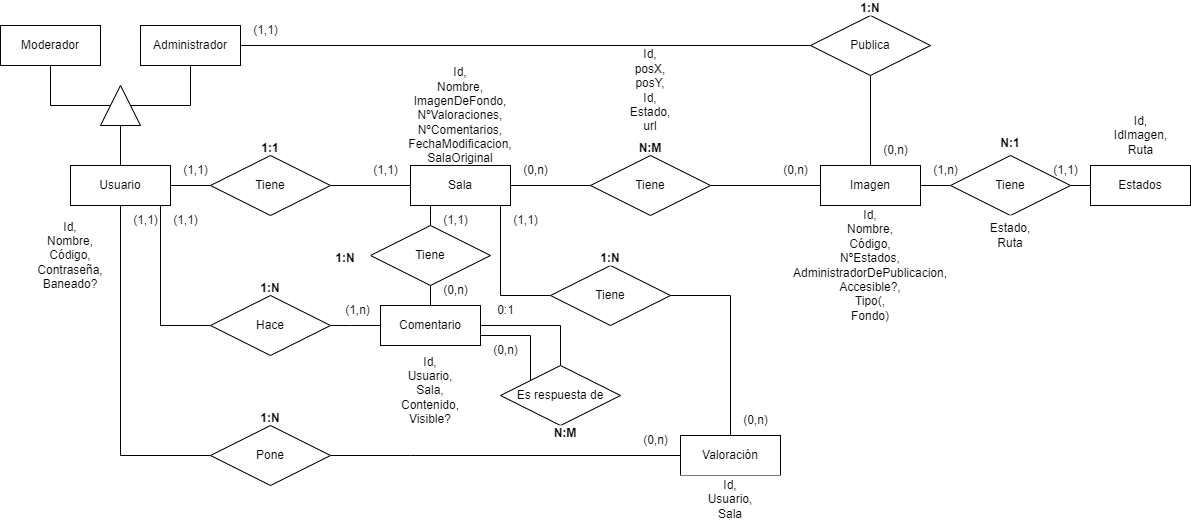

The diagram above was exported from draw.io. Its source (the exported page's mxGraphModel, read from the mxfile embedded in the PNG):
<mxGraphModel dx="1434" dy="739" grid="1" gridSize="10" guides="1" tooltips="1" connect="1" arrows="1" fold="1" page="1" pageScale="1" pageWidth="900" pageHeight="1100" math="0" shadow="0">
  <root>
    <mxCell id="0" />
    <mxCell id="1" parent="0" />
    <mxCell id="EW9doYzLOvU9KnTFbm6r-4" style="edgeStyle=orthogonalEdgeStyle;rounded=0;orthogonalLoop=1;jettySize=auto;html=1;endArrow=none;endFill=0;startArrow=none;" parent="1" source="wE2LJo-dsEO2ymfh8Xxa-7" target="EW9doYzLOvU9KnTFbm6r-2" edge="1">
      <mxGeometry relative="1" as="geometry" />
    </mxCell>
    <mxCell id="EW9doYzLOvU9KnTFbm6r-5" style="edgeStyle=orthogonalEdgeStyle;rounded=0;orthogonalLoop=1;jettySize=auto;html=1;endArrow=none;endFill=0;" parent="1" source="wmQQbh9BfnFLB_gBi-6H-1" target="EW9doYzLOvU9KnTFbm6r-3" edge="1">
      <mxGeometry relative="1" as="geometry" />
    </mxCell>
    <mxCell id="EW9doYzLOvU9KnTFbm6r-6" value="&lt;b&gt;1:1&lt;/b&gt;" style="whiteSpace=wrap;html=1;align=center;strokeColor=none;" parent="1" vertex="1">
      <mxGeometry x="275" y="375" width="50" height="15" as="geometry" />
    </mxCell>
    <mxCell id="EW9doYzLOvU9KnTFbm6r-7" value="&lt;b&gt;N:M&lt;/b&gt;" style="whiteSpace=wrap;html=1;align=center;strokeColor=none;" parent="1" vertex="1">
      <mxGeometry x="657" y="375" width="46" height="15" as="geometry" />
    </mxCell>
    <mxCell id="EW9doYzLOvU9KnTFbm6r-8" value="Id,&lt;br&gt;Nombre,&lt;br&gt;Código,&lt;br&gt;Contraseña,&lt;br&gt;Baneado?" style="whiteSpace=wrap;html=1;align=center;strokeColor=none;" parent="1" vertex="1">
      <mxGeometry x="50" y="440" width="100" height="100" as="geometry" />
    </mxCell>
    <mxCell id="EW9doYzLOvU9KnTFbm6r-12" value="Id,&lt;br&gt;Nombre,&lt;br&gt;ImagenDeFondo,&lt;br&gt;NºValoraciones,&lt;br&gt;NºComentarios,&lt;br&gt;FechaModificacion,&lt;br&gt;SalaOriginal" style="whiteSpace=wrap;html=1;align=center;strokeColor=none;" parent="1" vertex="1">
      <mxGeometry x="440" y="300" width="100" height="100" as="geometry" />
    </mxCell>
    <mxCell id="EW9doYzLOvU9KnTFbm6r-15" value="Id,&lt;br&gt;Nombre,&lt;br&gt;Código,&lt;br&gt;NºEstados,&lt;br&gt;AdministradorDePublicacion,&lt;br&gt;Accesible?,&lt;br&gt;Tipo(,&lt;br&gt;Fondo)" style="whiteSpace=wrap;html=1;align=center;strokeColor=none;" parent="1" vertex="1">
      <mxGeometry x="810" y="440" width="180" height="120" as="geometry" />
    </mxCell>
    <mxCell id="8J3EWX0kdymzyGfDDFNu-27" style="edgeStyle=orthogonalEdgeStyle;rounded=0;orthogonalLoop=1;jettySize=auto;html=1;endArrow=none;endFill=0;" parent="1" source="8J3EWX0kdymzyGfDDFNu-28" target="EW9doYzLOvU9KnTFbm6r-3" edge="1">
      <mxGeometry relative="1" as="geometry" />
    </mxCell>
    <mxCell id="EW9doYzLOvU9KnTFbm6r-16" value="Administrador" style="whiteSpace=wrap;html=1;align=center;" parent="1" vertex="1">
      <mxGeometry x="170" y="260" width="100" height="40" as="geometry" />
    </mxCell>
    <mxCell id="EW9doYzLOvU9KnTFbm6r-17" value="Moderador" style="whiteSpace=wrap;html=1;align=center;" parent="1" vertex="1">
      <mxGeometry x="30" y="260" width="100" height="40" as="geometry" />
    </mxCell>
    <mxCell id="EW9doYzLOvU9KnTFbm6r-23" value="Valoración" style="whiteSpace=wrap;html=1;align=center;" parent="1" vertex="1">
      <mxGeometry x="710" y="670" width="100" height="40" as="geometry" />
    </mxCell>
    <mxCell id="EW9doYzLOvU9KnTFbm6r-25" value="Id,&lt;br&gt;Usuario,&lt;br&gt;Sala,&lt;br&gt;Contenido,&lt;br&gt;Visible?" style="whiteSpace=wrap;html=1;align=center;strokeColor=none;" parent="1" vertex="1">
      <mxGeometry x="410" y="580" width="100" height="90" as="geometry" />
    </mxCell>
    <mxCell id="EW9doYzLOvU9KnTFbm6r-26" value="Id,&lt;br&gt;Usuario,&lt;br&gt;Sala" style="whiteSpace=wrap;html=1;align=center;strokeColor=none;" parent="1" vertex="1">
      <mxGeometry x="710" y="710" width="100" height="48" as="geometry" />
    </mxCell>
    <mxCell id="EW9doYzLOvU9KnTFbm6r-27" value="&lt;b&gt;1:N&lt;/b&gt;" style="whiteSpace=wrap;html=1;align=center;strokeColor=none;" parent="1" vertex="1">
      <mxGeometry x="275" y="645" width="50" height="15" as="geometry" />
    </mxCell>
    <mxCell id="EW9doYzLOvU9KnTFbm6r-29" value="&lt;b&gt;1:N&lt;/b&gt;" style="whiteSpace=wrap;html=1;align=center;strokeColor=none;" parent="1" vertex="1">
      <mxGeometry x="275" y="515" width="50" height="15" as="geometry" />
    </mxCell>
    <mxCell id="EW9doYzLOvU9KnTFbm6r-30" style="edgeStyle=orthogonalEdgeStyle;rounded=0;orthogonalLoop=1;jettySize=auto;html=1;endArrow=none;endFill=0;" parent="1" source="8J3EWX0kdymzyGfDDFNu-9" target="EW9doYzLOvU9KnTFbm6r-21" edge="1">
      <mxGeometry relative="1" as="geometry">
        <mxPoint x="547" y="450" as="sourcePoint" />
        <mxPoint x="487" y="489" as="targetPoint" />
        <Array as="points">
          <mxPoint x="460" y="470" />
          <mxPoint x="460" y="470" />
        </Array>
      </mxGeometry>
    </mxCell>
    <mxCell id="EW9doYzLOvU9KnTFbm6r-31" style="edgeStyle=orthogonalEdgeStyle;rounded=0;orthogonalLoop=1;jettySize=auto;html=1;endArrow=none;endFill=0;" parent="1" source="EW9doYzLOvU9KnTFbm6r-23" target="wmQQbh9BfnFLB_gBi-6H-8" edge="1">
      <mxGeometry relative="1" as="geometry">
        <mxPoint x="603" y="450" as="sourcePoint" />
        <mxPoint x="1060" y="540" as="targetPoint" />
        <Array as="points">
          <mxPoint x="760" y="530" />
        </Array>
      </mxGeometry>
    </mxCell>
    <mxCell id="EW9doYzLOvU9KnTFbm6r-32" style="edgeStyle=orthogonalEdgeStyle;rounded=0;orthogonalLoop=1;jettySize=auto;html=1;endArrow=none;endFill=0;startArrow=none;" parent="1" source="wE2LJo-dsEO2ymfh8Xxa-10" target="EW9doYzLOvU9KnTFbm6r-21" edge="1">
      <mxGeometry relative="1" as="geometry">
        <mxPoint x="344" y="443" as="sourcePoint" />
        <mxPoint x="427" y="502" as="targetPoint" />
        <Array as="points">
          <mxPoint x="380" y="560" />
          <mxPoint x="380" y="560" />
        </Array>
      </mxGeometry>
    </mxCell>
    <mxCell id="EW9doYzLOvU9KnTFbm6r-33" style="edgeStyle=orthogonalEdgeStyle;rounded=0;orthogonalLoop=1;jettySize=auto;html=1;endArrow=none;endFill=0;startArrow=none;" parent="1" source="wE2LJo-dsEO2ymfh8Xxa-12" target="EW9doYzLOvU9KnTFbm6r-23" edge="1">
      <mxGeometry relative="1" as="geometry">
        <mxPoint x="342" y="507" as="sourcePoint" />
        <mxPoint x="550" y="690" as="targetPoint" />
        <Array as="points">
          <mxPoint x="440" y="690" />
          <mxPoint x="440" y="690" />
        </Array>
      </mxGeometry>
    </mxCell>
    <mxCell id="ZKlufGp44RYE8mPlxxXA-4" style="edgeStyle=orthogonalEdgeStyle;rounded=0;orthogonalLoop=1;jettySize=auto;html=1;endArrow=none;endFill=0;" edge="1" parent="1" source="EW9doYzLOvU9KnTFbm6r-21" target="ZKlufGp44RYE8mPlxxXA-3">
      <mxGeometry relative="1" as="geometry" />
    </mxCell>
    <mxCell id="EW9doYzLOvU9KnTFbm6r-21" value="Comentario" style="whiteSpace=wrap;html=1;align=center;" parent="1" vertex="1">
      <mxGeometry x="410" y="540" width="100" height="40" as="geometry" />
    </mxCell>
    <mxCell id="EW9doYzLOvU9KnTFbm6r-1" value="Usuario" style="whiteSpace=wrap;html=1;align=center;" parent="1" vertex="1">
      <mxGeometry x="100" y="400" width="100" height="40" as="geometry" />
    </mxCell>
    <mxCell id="wmQQbh9BfnFLB_gBi-6H-10" style="edgeStyle=orthogonalEdgeStyle;rounded=0;orthogonalLoop=1;jettySize=auto;html=1;endArrow=none;endFill=0;" parent="1" source="EW9doYzLOvU9KnTFbm6r-2" target="wmQQbh9BfnFLB_gBi-6H-8" edge="1">
      <mxGeometry relative="1" as="geometry">
        <Array as="points">
          <mxPoint x="530" y="530" />
        </Array>
      </mxGeometry>
    </mxCell>
    <mxCell id="EW9doYzLOvU9KnTFbm6r-2" value="Sala" style="whiteSpace=wrap;html=1;align=center;" parent="1" vertex="1">
      <mxGeometry x="440" y="400" width="100" height="40" as="geometry" />
    </mxCell>
    <mxCell id="wE2LJo-dsEO2ymfh8Xxa-3" value="" style="edgeStyle=orthogonalEdgeStyle;rounded=0;orthogonalLoop=1;jettySize=auto;html=1;endArrow=none;endFill=0;" parent="1" source="wmQQbh9BfnFLB_gBi-6H-5" target="wE2LJo-dsEO2ymfh8Xxa-2" edge="1">
      <mxGeometry relative="1" as="geometry" />
    </mxCell>
    <mxCell id="EW9doYzLOvU9KnTFbm6r-3" value="Imagen" style="whiteSpace=wrap;html=1;align=center;" parent="1" vertex="1">
      <mxGeometry x="850" y="400" width="100" height="40" as="geometry" />
    </mxCell>
    <mxCell id="wE2LJo-dsEO2ymfh8Xxa-2" value="Estados" style="whiteSpace=wrap;html=1;align=center;" parent="1" vertex="1">
      <mxGeometry x="1120" y="400" width="100" height="40" as="geometry" />
    </mxCell>
    <mxCell id="wE2LJo-dsEO2ymfh8Xxa-5" value="&lt;b&gt;N:1&lt;/b&gt;" style="whiteSpace=wrap;html=1;align=center;strokeColor=none;" parent="1" vertex="1">
      <mxGeometry x="1030" y="370" width="20" height="15" as="geometry" />
    </mxCell>
    <mxCell id="wE2LJo-dsEO2ymfh8Xxa-6" value="Id,&lt;br&gt;IdImagen,&lt;br&gt;Ruta" style="text;html=1;align=center;verticalAlign=middle;resizable=0;points=[];autosize=1;strokeColor=none;fillColor=none;" parent="1" vertex="1">
      <mxGeometry x="1130" y="340" width="80" height="60" as="geometry" />
    </mxCell>
    <mxCell id="wE2LJo-dsEO2ymfh8Xxa-8" value="" style="edgeStyle=orthogonalEdgeStyle;rounded=0;orthogonalLoop=1;jettySize=auto;html=1;endArrow=none;endFill=0;" parent="1" source="EW9doYzLOvU9KnTFbm6r-1" target="wE2LJo-dsEO2ymfh8Xxa-7" edge="1">
      <mxGeometry relative="1" as="geometry">
        <mxPoint x="200" y="370" as="sourcePoint" />
        <mxPoint x="490" y="400" as="targetPoint" />
        <Array as="points">
          <mxPoint x="260" y="420" />
          <mxPoint x="260" y="420" />
        </Array>
      </mxGeometry>
    </mxCell>
    <mxCell id="wE2LJo-dsEO2ymfh8Xxa-7" value="Tiene" style="shape=rhombus;perimeter=rhombusPerimeter;whiteSpace=wrap;html=1;align=center;" parent="1" vertex="1">
      <mxGeometry x="240" y="390" width="120" height="60" as="geometry" />
    </mxCell>
    <mxCell id="wE2LJo-dsEO2ymfh8Xxa-9" value="" style="edgeStyle=orthogonalEdgeStyle;rounded=0;orthogonalLoop=1;jettySize=auto;html=1;endArrow=none;endFill=0;" parent="1" source="EW9doYzLOvU9KnTFbm6r-1" target="wE2LJo-dsEO2ymfh8Xxa-10" edge="1">
      <mxGeometry relative="1" as="geometry">
        <mxPoint x="180" y="440" as="sourcePoint" />
        <mxPoint x="410" y="540" as="targetPoint" />
        <Array as="points">
          <mxPoint x="190" y="560" />
        </Array>
      </mxGeometry>
    </mxCell>
    <mxCell id="wE2LJo-dsEO2ymfh8Xxa-10" value="Hace" style="shape=rhombus;perimeter=rhombusPerimeter;whiteSpace=wrap;html=1;align=center;" parent="1" vertex="1">
      <mxGeometry x="240" y="530" width="120" height="60" as="geometry" />
    </mxCell>
    <mxCell id="wE2LJo-dsEO2ymfh8Xxa-11" value="" style="edgeStyle=orthogonalEdgeStyle;rounded=0;orthogonalLoop=1;jettySize=auto;html=1;endArrow=none;endFill=0;" parent="1" source="EW9doYzLOvU9KnTFbm6r-1" target="wE2LJo-dsEO2ymfh8Xxa-12" edge="1">
      <mxGeometry relative="1" as="geometry">
        <mxPoint x="150" y="440" as="sourcePoint" />
        <mxPoint x="150" y="630" as="targetPoint" />
        <Array as="points">
          <mxPoint x="150" y="690" />
        </Array>
      </mxGeometry>
    </mxCell>
    <mxCell id="wE2LJo-dsEO2ymfh8Xxa-12" value="Pone" style="shape=rhombus;perimeter=rhombusPerimeter;whiteSpace=wrap;html=1;align=center;" parent="1" vertex="1">
      <mxGeometry x="240" y="660" width="120" height="60" as="geometry" />
    </mxCell>
    <mxCell id="wmQQbh9BfnFLB_gBi-6H-2" value="" style="edgeStyle=orthogonalEdgeStyle;rounded=0;orthogonalLoop=1;jettySize=auto;html=1;endArrow=none;endFill=0;" parent="1" source="EW9doYzLOvU9KnTFbm6r-2" target="wmQQbh9BfnFLB_gBi-6H-1" edge="1">
      <mxGeometry relative="1" as="geometry">
        <mxPoint x="540" y="420" as="sourcePoint" />
        <mxPoint x="850" y="420" as="targetPoint" />
      </mxGeometry>
    </mxCell>
    <mxCell id="wmQQbh9BfnFLB_gBi-6H-1" value="Tiene" style="shape=rhombus;perimeter=rhombusPerimeter;whiteSpace=wrap;html=1;align=center;" parent="1" vertex="1">
      <mxGeometry x="620" y="390" width="120" height="60" as="geometry" />
    </mxCell>
    <mxCell id="wmQQbh9BfnFLB_gBi-6H-4" value="Id,&lt;br&gt;posX,&lt;br&gt;posY,&lt;br&gt;Id,&lt;br&gt;Estado,&lt;br&gt;url&lt;br&gt;" style="whiteSpace=wrap;html=1;align=center;strokeColor=none;" parent="1" vertex="1">
      <mxGeometry x="630" y="275.5" width="100" height="99.5" as="geometry" />
    </mxCell>
    <mxCell id="wmQQbh9BfnFLB_gBi-6H-6" value="" style="edgeStyle=orthogonalEdgeStyle;rounded=0;orthogonalLoop=1;jettySize=auto;html=1;endArrow=none;endFill=0;" parent="1" source="EW9doYzLOvU9KnTFbm6r-3" target="wmQQbh9BfnFLB_gBi-6H-5" edge="1">
      <mxGeometry relative="1" as="geometry">
        <mxPoint x="950" y="420" as="sourcePoint" />
        <mxPoint x="1120" y="420" as="targetPoint" />
        <Array as="points">
          <mxPoint x="970" y="420" />
          <mxPoint x="970" y="420" />
        </Array>
      </mxGeometry>
    </mxCell>
    <mxCell id="wmQQbh9BfnFLB_gBi-6H-5" value="Tiene" style="shape=rhombus;perimeter=rhombusPerimeter;whiteSpace=wrap;html=1;align=center;" parent="1" vertex="1">
      <mxGeometry x="980" y="390" width="120" height="60" as="geometry" />
    </mxCell>
    <mxCell id="wmQQbh9BfnFLB_gBi-6H-8" value="Tiene" style="shape=rhombus;perimeter=rhombusPerimeter;whiteSpace=wrap;html=1;align=center;" parent="1" vertex="1">
      <mxGeometry x="580" y="500" width="120" height="60" as="geometry" />
    </mxCell>
    <mxCell id="8J3EWX0kdymzyGfDDFNu-1" value="(1,1)" style="text;html=1;align=center;verticalAlign=middle;resizable=0;points=[];autosize=1;strokeColor=none;fillColor=none;" parent="1" vertex="1">
      <mxGeometry x="390" y="390" width="50" height="30" as="geometry" />
    </mxCell>
    <mxCell id="8J3EWX0kdymzyGfDDFNu-2" value="(1,1)" style="text;html=1;align=center;verticalAlign=middle;resizable=0;points=[];autosize=1;strokeColor=none;fillColor=none;" parent="1" vertex="1">
      <mxGeometry x="200" y="390" width="50" height="30" as="geometry" />
    </mxCell>
    <mxCell id="8J3EWX0kdymzyGfDDFNu-3" value="(1,1)" style="text;html=1;align=center;verticalAlign=middle;resizable=0;points=[];autosize=1;strokeColor=none;fillColor=none;" parent="1" vertex="1">
      <mxGeometry x="190" y="440" width="50" height="30" as="geometry" />
    </mxCell>
    <mxCell id="8J3EWX0kdymzyGfDDFNu-4" value="(1,1)" style="text;html=1;align=center;verticalAlign=middle;resizable=0;points=[];autosize=1;strokeColor=none;fillColor=none;" parent="1" vertex="1">
      <mxGeometry x="150" y="440" width="50" height="30" as="geometry" />
    </mxCell>
    <mxCell id="8J3EWX0kdymzyGfDDFNu-5" value="(1,1)" style="text;html=1;align=center;verticalAlign=middle;resizable=0;points=[];autosize=1;strokeColor=none;fillColor=none;" parent="1" vertex="1">
      <mxGeometry x="530" y="440" width="50" height="30" as="geometry" />
    </mxCell>
    <mxCell id="8J3EWX0kdymzyGfDDFNu-6" value="(1,1)" style="text;html=1;align=center;verticalAlign=middle;resizable=0;points=[];autosize=1;strokeColor=none;fillColor=none;" parent="1" vertex="1">
      <mxGeometry x="1070" y="390" width="50" height="30" as="geometry" />
    </mxCell>
    <mxCell id="8J3EWX0kdymzyGfDDFNu-7" value="(0,n)" style="text;html=1;align=center;verticalAlign=middle;resizable=0;points=[];autosize=1;strokeColor=none;fillColor=none;" parent="1" vertex="1">
      <mxGeometry x="540" y="390" width="50" height="30" as="geometry" />
    </mxCell>
    <mxCell id="8J3EWX0kdymzyGfDDFNu-8" value="(0,n)" style="text;html=1;align=center;verticalAlign=middle;resizable=0;points=[];autosize=1;strokeColor=none;fillColor=none;" parent="1" vertex="1">
      <mxGeometry x="800" y="390" width="50" height="30" as="geometry" />
    </mxCell>
    <mxCell id="8J3EWX0kdymzyGfDDFNu-10" value="" style="edgeStyle=orthogonalEdgeStyle;rounded=0;orthogonalLoop=1;jettySize=auto;html=1;endArrow=none;endFill=0;" parent="1" source="EW9doYzLOvU9KnTFbm6r-2" target="8J3EWX0kdymzyGfDDFNu-9" edge="1">
      <mxGeometry relative="1" as="geometry">
        <mxPoint x="460" y="440" as="sourcePoint" />
        <mxPoint x="460" y="520" as="targetPoint" />
        <Array as="points">
          <mxPoint x="460" y="450" />
          <mxPoint x="460" y="450" />
        </Array>
      </mxGeometry>
    </mxCell>
    <mxCell id="8J3EWX0kdymzyGfDDFNu-9" value="Tiene" style="shape=rhombus;perimeter=rhombusPerimeter;whiteSpace=wrap;html=1;align=center;" parent="1" vertex="1">
      <mxGeometry x="400" y="460" width="120" height="60" as="geometry" />
    </mxCell>
    <mxCell id="8J3EWX0kdymzyGfDDFNu-11" value="(1,n)" style="text;html=1;align=center;verticalAlign=middle;resizable=0;points=[];autosize=1;strokeColor=none;fillColor=none;" parent="1" vertex="1">
      <mxGeometry x="950" y="390" width="50" height="30" as="geometry" />
    </mxCell>
    <mxCell id="8J3EWX0kdymzyGfDDFNu-12" value="(0,n)" style="text;html=1;align=center;verticalAlign=middle;resizable=0;points=[];autosize=1;strokeColor=none;fillColor=none;" parent="1" vertex="1">
      <mxGeometry x="660" y="660" width="50" height="30" as="geometry" />
    </mxCell>
    <mxCell id="8J3EWX0kdymzyGfDDFNu-13" value="(0,n)" style="text;html=1;align=center;verticalAlign=middle;resizable=0;points=[];autosize=1;strokeColor=none;fillColor=none;" parent="1" vertex="1">
      <mxGeometry x="760" y="640" width="50" height="30" as="geometry" />
    </mxCell>
    <mxCell id="8J3EWX0kdymzyGfDDFNu-14" value="(0,n)" style="text;html=1;align=center;verticalAlign=middle;resizable=0;points=[];autosize=1;strokeColor=none;fillColor=none;" parent="1" vertex="1">
      <mxGeometry x="460" y="510" width="50" height="30" as="geometry" />
    </mxCell>
    <mxCell id="8J3EWX0kdymzyGfDDFNu-15" value="(1,1)" style="text;html=1;align=center;verticalAlign=middle;resizable=0;points=[];autosize=1;strokeColor=none;fillColor=none;" parent="1" vertex="1">
      <mxGeometry x="460" y="440" width="50" height="30" as="geometry" />
    </mxCell>
    <mxCell id="8J3EWX0kdymzyGfDDFNu-16" value="(1,n)" style="text;html=1;align=center;verticalAlign=middle;resizable=0;points=[];autosize=1;strokeColor=none;fillColor=none;" parent="1" vertex="1">
      <mxGeometry x="362" y="530" width="50" height="30" as="geometry" />
    </mxCell>
    <mxCell id="8J3EWX0kdymzyGfDDFNu-17" value="&lt;b&gt;1:N&lt;/b&gt;" style="whiteSpace=wrap;html=1;align=center;strokeColor=none;" parent="1" vertex="1">
      <mxGeometry x="615" y="485" width="50" height="15" as="geometry" />
    </mxCell>
    <mxCell id="8J3EWX0kdymzyGfDDFNu-18" value="&lt;b&gt;1:N&lt;/b&gt;" style="whiteSpace=wrap;html=1;align=center;strokeColor=none;" parent="1" vertex="1">
      <mxGeometry x="350" y="485" width="50" height="15" as="geometry" />
    </mxCell>
    <mxCell id="8J3EWX0kdymzyGfDDFNu-25" style="rounded=0;orthogonalLoop=1;jettySize=auto;html=1;endArrow=none;endFill=0;edgeStyle=orthogonalEdgeStyle;" parent="1" source="8J3EWX0kdymzyGfDDFNu-20" target="EW9doYzLOvU9KnTFbm6r-16" edge="1">
      <mxGeometry relative="1" as="geometry">
        <Array as="points">
          <mxPoint x="220" y="340" />
        </Array>
      </mxGeometry>
    </mxCell>
    <mxCell id="8J3EWX0kdymzyGfDDFNu-26" style="edgeStyle=orthogonalEdgeStyle;rounded=0;orthogonalLoop=1;jettySize=auto;html=1;endArrow=none;endFill=0;" parent="1" source="8J3EWX0kdymzyGfDDFNu-20" target="EW9doYzLOvU9KnTFbm6r-17" edge="1">
      <mxGeometry relative="1" as="geometry">
        <Array as="points">
          <mxPoint x="80" y="340" />
        </Array>
      </mxGeometry>
    </mxCell>
    <mxCell id="8J3EWX0kdymzyGfDDFNu-20" value="" style="triangle;whiteSpace=wrap;html=1;rotation=-90;" parent="1" vertex="1">
      <mxGeometry x="130" y="320" width="40" height="40" as="geometry" />
    </mxCell>
    <mxCell id="8J3EWX0kdymzyGfDDFNu-23" value="" style="edgeStyle=orthogonalEdgeStyle;rounded=0;orthogonalLoop=1;jettySize=auto;html=1;endArrow=none;endFill=0;startArrow=none;" parent="1" source="EW9doYzLOvU9KnTFbm6r-1" target="8J3EWX0kdymzyGfDDFNu-20" edge="1">
      <mxGeometry relative="1" as="geometry">
        <mxPoint x="150" y="390" as="sourcePoint" />
        <mxPoint x="149.99999999999994" y="375" as="targetPoint" />
        <Array as="points" />
      </mxGeometry>
    </mxCell>
    <mxCell id="8J3EWX0kdymzyGfDDFNu-29" value="" style="edgeStyle=orthogonalEdgeStyle;rounded=0;orthogonalLoop=1;jettySize=auto;html=1;endArrow=none;endFill=0;" parent="1" source="EW9doYzLOvU9KnTFbm6r-16" target="8J3EWX0kdymzyGfDDFNu-28" edge="1">
      <mxGeometry relative="1" as="geometry">
        <mxPoint x="800" y="120" as="sourcePoint" />
        <mxPoint x="900" y="400" as="targetPoint" />
      </mxGeometry>
    </mxCell>
    <mxCell id="8J3EWX0kdymzyGfDDFNu-28" value="Publica" style="shape=rhombus;perimeter=rhombusPerimeter;whiteSpace=wrap;html=1;align=center;" parent="1" vertex="1">
      <mxGeometry x="840" y="250" width="120" height="60" as="geometry" />
    </mxCell>
    <mxCell id="8J3EWX0kdymzyGfDDFNu-30" value="&lt;b&gt;1:N&lt;/b&gt;" style="whiteSpace=wrap;html=1;align=center;strokeColor=none;" parent="1" vertex="1">
      <mxGeometry x="885" y="235" width="30" height="15" as="geometry" />
    </mxCell>
    <mxCell id="8J3EWX0kdymzyGfDDFNu-31" value="(1,1)" style="text;html=1;align=center;verticalAlign=middle;resizable=0;points=[];autosize=1;strokeColor=none;fillColor=none;" parent="1" vertex="1">
      <mxGeometry x="270" y="250" width="50" height="30" as="geometry" />
    </mxCell>
    <mxCell id="8J3EWX0kdymzyGfDDFNu-32" value="(0,n)" style="text;html=1;align=center;verticalAlign=middle;resizable=0;points=[];autosize=1;strokeColor=none;fillColor=none;" parent="1" vertex="1">
      <mxGeometry x="900" y="370" width="50" height="30" as="geometry" />
    </mxCell>
    <mxCell id="ZKlufGp44RYE8mPlxxXA-1" value="Estado,&lt;br style=&quot;border-color: var(--border-color);&quot;&gt;Ruta" style="whiteSpace=wrap;html=1;align=center;strokeColor=none;" vertex="1" parent="1">
      <mxGeometry x="990" y="450" width="100" height="40" as="geometry" />
    </mxCell>
    <mxCell id="ZKlufGp44RYE8mPlxxXA-5" style="edgeStyle=orthogonalEdgeStyle;rounded=0;orthogonalLoop=1;jettySize=auto;html=1;endArrow=none;endFill=0;" edge="1" parent="1" source="ZKlufGp44RYE8mPlxxXA-3" target="EW9doYzLOvU9KnTFbm6r-21">
      <mxGeometry relative="1" as="geometry">
        <Array as="points">
          <mxPoint x="560" y="570" />
        </Array>
      </mxGeometry>
    </mxCell>
    <mxCell id="ZKlufGp44RYE8mPlxxXA-3" value="Es respuesta de" style="shape=rhombus;perimeter=rhombusPerimeter;whiteSpace=wrap;html=1;align=center;" vertex="1" parent="1">
      <mxGeometry x="530" y="600" width="120" height="60" as="geometry" />
    </mxCell>
    <mxCell id="ZKlufGp44RYE8mPlxxXA-6" value="&lt;b&gt;N:M&lt;/b&gt;" style="whiteSpace=wrap;html=1;align=center;strokeColor=none;" vertex="1" parent="1">
      <mxGeometry x="570" y="660" width="50" height="15" as="geometry" />
    </mxCell>
    <mxCell id="ZKlufGp44RYE8mPlxxXA-7" value="0:1" style="text;html=1;align=center;verticalAlign=middle;resizable=0;points=[];autosize=1;strokeColor=none;fillColor=none;" vertex="1" parent="1">
      <mxGeometry x="515" y="530" width="40" height="30" as="geometry" />
    </mxCell>
    <mxCell id="ZKlufGp44RYE8mPlxxXA-8" value="(0,n)" style="text;html=1;align=center;verticalAlign=middle;resizable=0;points=[];autosize=1;strokeColor=none;fillColor=none;" vertex="1" parent="1">
      <mxGeometry x="510" y="570" width="50" height="30" as="geometry" />
    </mxCell>
  </root>
</mxGraphModel>